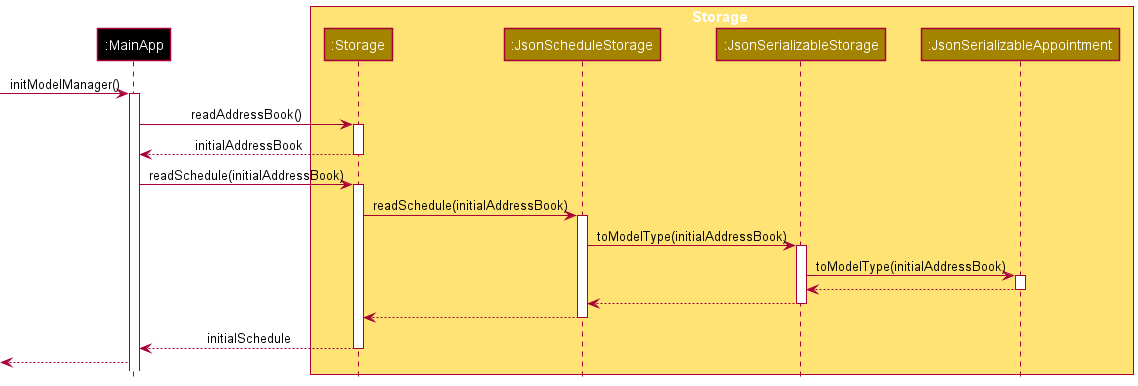

The diagram above was rendered by PlantUML. Its source (embedded in the PNG):
@startuml
!include style.puml

participant ":MainApp" as MainApp #000000

box Storage STORAGE_COLOR_T1
participant ":Storage" as Storage STORAGE_COLOR
participant ":JsonScheduleStorage" as ScheduleStorage STORAGE_COLOR
participant ":JsonSerializableStorage" as JsonSerializableStorage STORAGE_COLOR
participant ":JsonSerializableAppointment" as JsonSerializableAppointment STORAGE_COLOR
end box

[-> MainApp : initModelManager()
activate MainApp
MainApp -> Storage : readAddressBook()
activate Storage
MainApp <-- Storage : initialAddressBook
deactivate Storage

MainApp -> Storage : readSchedule(initialAddressBook)
activate Storage
Storage -> ScheduleStorage : readSchedule(initialAddressBook)
activate ScheduleStorage
ScheduleStorage -> JsonSerializableStorage : toModelType(initialAddressBook)
activate JsonSerializableStorage
JsonSerializableStorage -> JsonSerializableAppointment : toModelType(initialAddressBook)
activate JsonSerializableAppointment
JsonSerializableStorage <-- JsonSerializableAppointment
deactivate JsonSerializableAppointment
ScheduleStorage <-- JsonSerializableStorage
deactivate JsonSerializableStorage
Storage <-- ScheduleStorage
deactivate ScheduleStorage
MainApp <-- Storage : initialSchedule
deactivate Storage
[<-- MainApp


@enduml